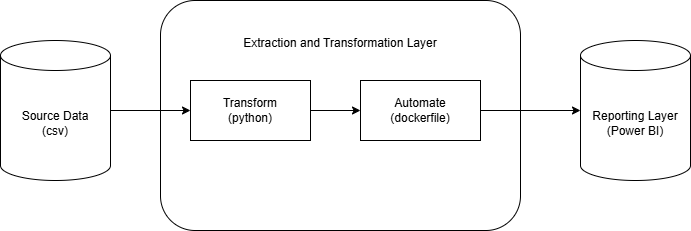

The diagram above was exported from draw.io. Its source (the exported page's mxGraphModel, read from the mxfile embedded in the PNG):
<mxGraphModel dx="1022" dy="570" grid="1" gridSize="10" guides="1" tooltips="1" connect="1" arrows="1" fold="1" page="1" pageScale="1" pageWidth="850" pageHeight="1100" math="0" shadow="0">
  <root>
    <mxCell id="0" />
    <mxCell id="1" parent="0" />
    <mxCell id="c3HQA4Q16GhkegiMVC5r-10" parent="1" style="rounded=1;whiteSpace=wrap;html=1;" value="Extraction and Transformation Layer&lt;br&gt;&lt;br&gt;&lt;br&gt;&lt;br&gt;&lt;br&gt;&lt;br&gt;&lt;br&gt;&lt;br&gt;&lt;br&gt;&lt;br&gt;&lt;div&gt;&lt;br/&gt;&lt;/div&gt;" vertex="1">
      <mxGeometry height="230" width="360" x="200" y="130" as="geometry" />
    </mxCell>
    <mxCell id="c3HQA4Q16GhkegiMVC5r-5" edge="1" parent="1" source="c3HQA4Q16GhkegiMVC5r-1" style="edgeStyle=orthogonalEdgeStyle;rounded=0;orthogonalLoop=1;jettySize=auto;html=1;" target="c3HQA4Q16GhkegiMVC5r-2">
      <mxGeometry relative="1" as="geometry" />
    </mxCell>
    <mxCell id="c3HQA4Q16GhkegiMVC5r-1" parent="1" style="shape=cylinder3;whiteSpace=wrap;html=1;boundedLbl=1;backgroundOutline=1;size=15;" value="Source Data&lt;br&gt;(csv)" vertex="1">
      <mxGeometry height="140" width="110" x="40" y="170" as="geometry" />
    </mxCell>
    <mxCell id="c3HQA4Q16GhkegiMVC5r-8" edge="1" parent="1" source="c3HQA4Q16GhkegiMVC5r-2" style="edgeStyle=orthogonalEdgeStyle;rounded=0;orthogonalLoop=1;jettySize=auto;html=1;" target="c3HQA4Q16GhkegiMVC5r-3" value="">
      <mxGeometry relative="1" as="geometry" />
    </mxCell>
    <mxCell id="c3HQA4Q16GhkegiMVC5r-2" parent="1" style="rounded=0;whiteSpace=wrap;html=1;" value="Transform&lt;br&gt;(python)" vertex="1">
      <mxGeometry height="60" width="120" x="230" y="210" as="geometry" />
    </mxCell>
    <mxCell id="c3HQA4Q16GhkegiMVC5r-9" edge="1" parent="1" source="c3HQA4Q16GhkegiMVC5r-3" style="edgeStyle=orthogonalEdgeStyle;rounded=0;orthogonalLoop=1;jettySize=auto;html=1;" target="c3HQA4Q16GhkegiMVC5r-4" value="">
      <mxGeometry relative="1" as="geometry" />
    </mxCell>
    <mxCell id="c3HQA4Q16GhkegiMVC5r-3" parent="1" style="rounded=0;whiteSpace=wrap;html=1;" value="Automate&lt;div&gt;(dockerfile)&lt;/div&gt;" vertex="1">
      <mxGeometry height="60" width="120" x="400" y="210" as="geometry" />
    </mxCell>
    <mxCell id="c3HQA4Q16GhkegiMVC5r-4" parent="1" style="shape=cylinder3;whiteSpace=wrap;html=1;boundedLbl=1;backgroundOutline=1;size=15;" value="Reporting Layer&lt;br&gt;(Power BI)" vertex="1">
      <mxGeometry height="140" width="110" x="620" y="170" as="geometry" />
    </mxCell>
  </root>
</mxGraphModel>